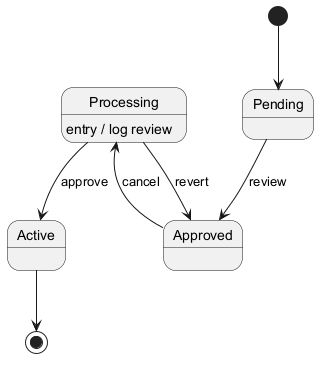

The diagram above was rendered by PlantUML. Its source (embedded in the PNG):
@startuml
skinparam backgroundColor #FFFFFF
skinparam classBackgroundColor #F1F8E9
skinparam classBorderColor #33691E
[*] --> Pending
Pending --> Approved : review
Approved --> Processing : cancel
Processing --> Active : approve
Processing : entry / log review
Processing --> Approved : revert
Active --> [*]
@enduml